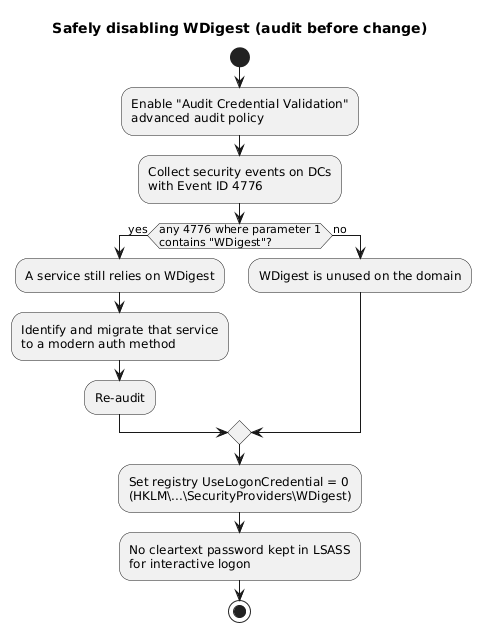

The diagram above was rendered by PlantUML. Its source (embedded in the PNG):
@startuml
title Safely disabling WDigest (audit before change)

start
:Enable "Audit Credential Validation"\nadvanced audit policy;
:Collect security events on DCs\nwith Event ID 4776;
if (any 4776 where parameter 1\ncontains "WDigest"?) then (yes)
  :A service still relies on WDigest;
  :Identify and migrate that service\nto a modern auth method;
  :Re-audit;
else (no)
  :WDigest is unused on the domain;
endif
:Set registry UseLogonCredential = 0\n(HKLM\\...\\SecurityProviders\\WDigest);
:No cleartext password kept in LSASS\nfor interactive logon;
stop
@enduml